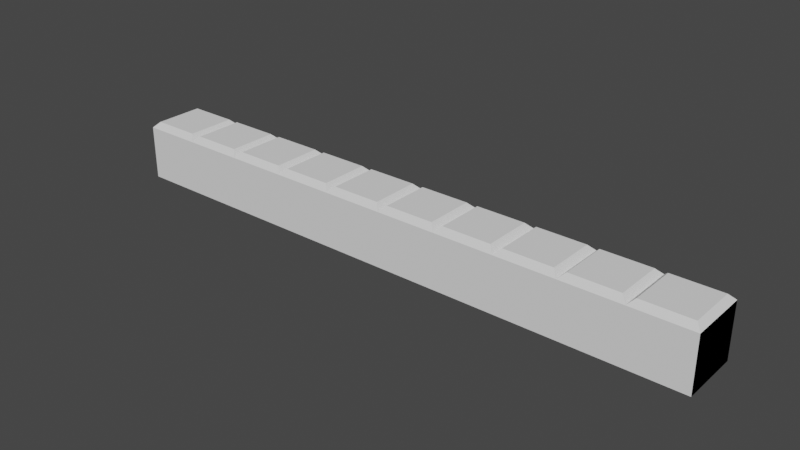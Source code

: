 # Source: Bottom.blend  (saved by Blender 3.6.11; exported with 4.5.12 LTS)
import bpy
from mathutils import Matrix  # noqa: F401  (used for matrix-valued properties, if any)

bpy.ops.wm.read_factory_settings(use_empty=True)
scene = bpy.context.scene
scene.name = 'Scene'

# ---- world
world_world = bpy.data.worlds.new('World'); scene.world = world_world
world_world.use_nodes = True; world_world.node_tree.nodes.clear()
_N = world_world.node_tree.nodes; _L = world_world.node_tree.links
n0 = _N.new('ShaderNodeOutputWorld'); n0.name = 'World Output'; n0.location = (300, 300)
n1 = _N.new('ShaderNodeBackground'); n1.name = 'Background'; n1.location = (10, 300)
n1.inputs[0].default_value = (0.05088, 0.05088, 0.05088, 1.0)
_L.new(n1.outputs[0], n0.inputs[0])
n0.is_active_output = True
world_world.color = (0.05088, 0.05088, 0.05088)
world_world.use_sun_shadow = False
world_world.sun_shadow_jitter_overblur = 0.0

# ---- meshes
me_001 = bpy.data.meshes.new('立方体.001')
me_001.from_pydata([(-6.0, 0.0, 0.0), (-6.0, 2.0, 0.0), (-4.0, 0.0, 0.0), (-4.0, 2.0, 0.0), (-5.81, 0.19, 2.0), (-6.0, 0.0, 1.81), (-5.81, 1.81, 2.0), (-6.0, 2.0, 1.81), (-4.19, 0.19, 2.0), (-4.0, 0.0, 1.81), (-4.19, 1.81, 2.0), (-4.0, 2.0, 1.81), (-10.0, 0.0, 0.0), (-10.0, 2.0, 0.0), (-10.0, 0.0, 1.81), (-10.0, 2.0, 1.81), (-10.0, 0.0, 0.0), (-10.0, 2.0, 0.0), (-8.0, 0.0, 0.0), (-8.0, 2.0, 0.0), (-9.81, 0.19, 2.0), (-10.0, 0.0, 1.81), (-9.81, 1.81, 2.0), (-10.0, 2.0, 1.81), (-8.19, 0.19, 2.0), (-8.0, 0.0, 1.81), (-8.19, 1.81, 2.0), (-8.0, 2.0, 1.81), (-8.0, 0.0, 0.0), (-8.0, 2.0, 0.0), (-6.0, 0.0, 0.0), (-6.0, 2.0, 0.0), (-7.81, 0.19, 2.0), (-8.0, 0.0, 1.81), (-7.81, 1.81, 2.0), (-8.0, 2.0, 1.81), (-6.19, 0.19, 2.0), (-6.0, 0.0, 1.81), (-6.19, 1.81, 2.0), (-6.0, 2.0, 1.81), (-2.0, 0.0, 0.0), (-2.0, 2.0, 0.0), (0.0, 0.0, 0.0), (0.0, 2.0, 0.0), (-1.81, 0.19, 2.0), (-2.0, 0.0, 1.81), (-1.81, 1.81, 2.0), (-2.0, 2.0, 1.81), (-0.19, 0.19, 2.0), (0.0, 0.0, 1.81), (-0.19, 1.81, 2.0), (0.0, 2.0, 1.81), (-4.0, 0.0, 0.0), (-4.0, 2.0, 0.0), (-2.0, 0.0, 0.0), (-2.0, 2.0, 0.0), (-3.81, 0.19, 2.0), (-4.0, 0.0, 1.81), (-3.81, 1.81, 2.0), (-4.0, 2.0, 1.81), (-2.19, 0.19, 2.0), (-2.0, 0.0, 1.81), (-2.19, 1.81, 2.0), (-2.0, 2.0, 1.81), (6.0, 0.0, 0.0), (6.0, 2.0, 0.0), (8.0, 0.0, 0.0), (8.0, 2.0, 0.0), (6.19, 0.19, 2.0), (6.0, 0.0, 1.81), (6.19, 1.81, 2.0), (6.0, 2.0, 1.81), (7.81, 0.19, 2.0), (8.0, 0.0, 1.81), (7.81, 1.81, 2.0), (8.0, 2.0, 1.81), (0.0, 0.0, 0.0), (0.0, 2.0, 0.0), (2.0, 0.0, 0.0), (2.0, 2.0, 0.0), (0.19, 0.19, 2.0), (0.0, 0.0, 1.81), (0.19, 1.81, 2.0), (0.0, 2.0, 1.81), (1.81, 0.19, 2.0), (2.0, 0.0, 1.81), (1.81, 1.81, 2.0), (2.0, 2.0, 1.81), (2.0, 0.0, 0.0), (2.0, 2.0, 0.0), (4.0, 0.0, 0.0), (4.0, 2.0, 0.0), (2.19, 0.19, 2.0), (2.0, 0.0, 1.81), (2.19, 1.81, 2.0), (2.0, 2.0, 1.81), (3.81, 0.19, 2.0), (4.0, 0.0, 1.81), (3.81, 1.81, 2.0), (4.0, 2.0, 1.81), (4.0, 0.0, 0.0), (4.0, 2.0, 0.0), (6.0, 0.0, 0.0), (6.0, 2.0, 0.0), (4.19, 0.19, 2.0), (4.0, 0.0, 1.81), (4.19, 1.81, 2.0), (4.0, 2.0, 1.81), (5.81, 0.19, 2.0), (6.0, 0.0, 1.81), (5.81, 1.81, 2.0), (6.0, 2.0, 1.81), (10.0, 0.0, 0.0), (10.0, 2.0, 0.0), (10.0, 0.0, 1.81), (10.0, 2.0, 1.81), (8.0, 0.0, 0.0), (8.0, 2.0, 0.0), (10.0, 0.0, 0.0), (10.0, 2.0, 0.0), (8.19, 0.19, 2.0), (8.0, 0.0, 1.81), (8.19, 1.81, 2.0), (8.0, 2.0, 1.81), (9.81, 0.19, 2.0), (10.0, 0.0, 1.81), (9.81, 1.81, 2.0), (10.0, 2.0, 1.81)], [], [(10, 6, 4, 8), (3, 11, 9, 2), (0, 5, 7, 1), (1, 3, 2, 0), (1, 7, 11, 3), (4, 6, 7, 5), (6, 10, 11, 7), (10, 8, 9, 11), (8, 4, 5, 9), (2, 9, 5, 0), (13, 15, 14, 12), (26, 22, 20, 24), (19, 27, 25, 18), (16, 21, 23, 17), (17, 19, 18, 16), (17, 23, 27, 19), (20, 22, 23, 21), (22, 26, 27, 23), (26, 24, 25, 27), (24, 20, 21, 25), (18, 25, 21, 16), (38, 34, 32, 36), (31, 39, 37, 30), (28, 33, 35, 29), (29, 31, 30, 28), (29, 35, 39, 31), (32, 34, 35, 33), (34, 38, 39, 35), (38, 36, 37, 39), (36, 32, 33, 37), (30, 37, 33, 28), (50, 46, 44, 48), (43, 51, 49, 42), (40, 45, 47, 41), (41, 43, 42, 40), (41, 47, 51, 43), (44, 46, 47, 45), (46, 50, 51, 47), (50, 48, 49, 51), (48, 44, 45, 49), (42, 49, 45, 40), (62, 58, 56, 60), (55, 63, 61, 54), (52, 57, 59, 53), (53, 55, 54, 52), (53, 59, 63, 55), (56, 58, 59, 57), (58, 62, 63, 59), (62, 60, 61, 63), (60, 56, 57, 61), (54, 61, 57, 52), (74, 70, 68, 72), (67, 75, 73, 66), (64, 69, 71, 65), (65, 67, 66, 64), (65, 71, 75, 67), (68, 70, 71, 69), (70, 74, 75, 71), (74, 72, 73, 75), (72, 68, 69, 73), (66, 73, 69, 64), (86, 82, 80, 84), (79, 87, 85, 78), (76, 81, 83, 77), (77, 79, 78, 76), (77, 83, 87, 79), (80, 82, 83, 81), (82, 86, 87, 83), (86, 84, 85, 87), (84, 80, 81, 85), (78, 85, 81, 76), (98, 94, 92, 96), (91, 99, 97, 90), (88, 93, 95, 89), (89, 91, 90, 88), (89, 95, 99, 91), (92, 94, 95, 93), (94, 98, 99, 95), (98, 96, 97, 99), (96, 92, 93, 97), (90, 97, 93, 88), (110, 106, 104, 108), (103, 111, 109, 102), (100, 105, 107, 101), (101, 103, 102, 100), (101, 107, 111, 103), (104, 106, 107, 105), (106, 110, 111, 107), (110, 108, 109, 111), (108, 104, 105, 109), (102, 109, 105, 100), (112, 114, 115, 113), (126, 122, 120, 124), (119, 127, 125, 118), (116, 121, 123, 117), (117, 119, 118, 116), (117, 123, 127, 119), (120, 122, 123, 121), (122, 126, 127, 123), (126, 124, 125, 127), (124, 120, 121, 125), (118, 125, 121, 116)])
_uv = me_001.uv_layers.new(name='UVマップ')
_uv.uv.foreach_set('vector', [0.6488, 0.5238, 0.8513, 0.5238, 0.8512, 0.7262, 0.6488, 0.7263, 0.375, 0.5, 0.6012, 0.5, 0.6012, 0.75, 0.375, 0.75, 0.375, 0.0, 0.6012, 0.0, 0.6012, 0.25, 0.375, 0.25, 0.125, 0.5, 0.375, 0.5, 0.375, 0.75, 0.125, 0.75, 0.375, 0.25, 0.6012, 0.25, 0.6012, 0.5, 0.375, 0.5, 0.8512, 0.7262, 0.8513, 0.5238, 0.875, 0.5, 0.875, 0.75, 0.8513, 0.5238, 0.6488, 0.5238, 0.625, 0.5, 0.875, 0.5, 0.6488, 0.5238, 0.6488, 0.7263, 0.6012, 0.75, 0.6012, 0.5, 0.6488, 0.7263, 0.8512, 0.7262, 0.875, 0.75, 0.625, 0.75, 0.375, 0.75, 0.6012, 0.75, 0.6012, 1.0, 0.375, 1.0, 0.375, 0.5, 0.6012, 0.5, 0.6012, 0.75, 0.375, 0.75, 0.6488, 0.5238, 0.8513, 0.5238, 0.8512, 0.7262, 0.6488, 0.7263, 0.375, 0.5, 0.6012, 0.5, 0.6012, 0.75, 0.375, 0.75, 0.375, 0.0, 0.6012, 0.0, 0.6012, 0.25, 0.375, 0.25, 0.125, 0.5, 0.375, 0.5, 0.375, 0.75, 0.125, 0.75, 0.375, 0.25, 0.6012, 0.25, 0.6012, 0.5, 0.375, 0.5, 0.8512, 0.7262, 0.8513, 0.5238, 0.875, 0.5, 0.875, 0.75, 0.8513, 0.5238, 0.6488, 0.5238, 0.625, 0.5, 0.875, 0.5, 0.6488, 0.5238, 0.6488, 0.7263, 0.6012, 0.75, 0.6012, 0.5, 0.6488, 0.7263, 0.8512, 0.7262, 0.875, 0.75, 0.625, 0.75, 0.375, 0.75, 0.6012, 0.75, 0.6012, 1.0, 0.375, 1.0, 0.6488, 0.5238, 0.8513, 0.5238, 0.8512, 0.7262, 0.6488, 0.7263, 0.375, 0.5, 0.6012, 0.5, 0.6012, 0.75, 0.375, 0.75, 0.375, 0.0, 0.6012, 0.0, 0.6012, 0.25, 0.375, 0.25, 0.125, 0.5, 0.375, 0.5, 0.375, 0.75, 0.125, 0.75, 0.375, 0.25, 0.6012, 0.25, 0.6012, 0.5, 0.375, 0.5, 0.8512, 0.7262, 0.8513, 0.5238, 0.875, 0.5, 0.875, 0.75, 0.8513, 0.5238, 0.6488, 0.5238, 0.625, 0.5, 0.875, 0.5, 0.6488, 0.5238, 0.6488, 0.7263, 0.6012, 0.75, 0.6012, 0.5, 0.6488, 0.7263, 0.8512, 0.7262, 0.875, 0.75, 0.625, 0.75, 0.375, 0.75, 0.6012, 0.75, 0.6012, 1.0, 0.375, 1.0, 0.6488, 0.5238, 0.8513, 0.5238, 0.8512, 0.7262, 0.6488, 0.7263, 0.375, 0.5, 0.6012, 0.5, 0.6012, 0.75, 0.375, 0.75, 0.375, 0.0, 0.6012, 0.0, 0.6012, 0.25, 0.375, 0.25, 0.125, 0.5, 0.375, 0.5, 0.375, 0.75, 0.125, 0.75, 0.375, 0.25, 0.6012, 0.25, 0.6012, 0.5, 0.375, 0.5, 0.8512, 0.7262, 0.8513, 0.5238, 0.875, 0.5, 0.875, 0.75, 0.8513, 0.5238, 0.6488, 0.5238, 0.625, 0.5, 0.875, 0.5, 0.6488, 0.5238, 0.6488, 0.7263, 0.6012, 0.75, 0.6012, 0.5, 0.6488, 0.7263, 0.8512, 0.7262, 0.875, 0.75, 0.625, 0.75, 0.375, 0.75, 0.6012, 0.75, 0.6012, 1.0, 0.375, 1.0, 0.6488, 0.5238, 0.8513, 0.5238, 0.8512, 0.7262, 0.6488, 0.7263, 0.375, 0.5, 0.6012, 0.5, 0.6012, 0.75, 0.375, 0.75, 0.375, 0.0, 0.6012, 0.0, 0.6012, 0.25, 0.375, 0.25, 0.125, 0.5, 0.375, 0.5, 0.375, 0.75, 0.125, 0.75, 0.375, 0.25, 0.6012, 0.25, 0.6012, 0.5, 0.375, 0.5, 0.8512, 0.7262, 0.8513, 0.5238, 0.875, 0.5, 0.875, 0.75, 0.8513, 0.5238, 0.6488, 0.5238, 0.625, 0.5, 0.875, 0.5, 0.6488, 0.5238, 0.6488, 0.7263, 0.6012, 0.75, 0.6012, 0.5, 0.6488, 0.7263, 0.8512, 0.7262, 0.875, 0.75, 0.625, 0.75, 0.375, 0.75, 0.6012, 0.75, 0.6012, 1.0, 0.375, 1.0, 0.6488, 0.5238, 0.8513, 0.5238, 0.8512, 0.7262, 0.6488, 0.7263, 0.375, 0.5, 0.6012, 0.5, 0.6012, 0.75, 0.375, 0.75, 0.375, 0.0, 0.6012, 0.0, 0.6012, 0.25, 0.375, 0.25, 0.125, 0.5, 0.375, 0.5, 0.375, 0.75, 0.125, 0.75, 0.375, 0.25, 0.6012, 0.25, 0.6012, 0.5, 0.375, 0.5, 0.8512, 0.7262, 0.8513, 0.5238, 0.875, 0.5, 0.875, 0.75, 0.8513, 0.5238, 0.6488, 0.5238, 0.625, 0.5, 0.875, 0.5, 0.6488, 0.5238, 0.6488, 0.7263, 0.6012, 0.75, 0.6012, 0.5, 0.6488, 0.7263, 0.8512, 0.7262, 0.875, 0.75, 0.625, 0.75, 0.375, 0.75, 0.6012, 0.75, 0.6012, 1.0, 0.375, 1.0, 0.6488, 0.5238, 0.8513, 0.5238, 0.8512, 0.7262, 0.6488, 0.7263, 0.375, 0.5, 0.6012, 0.5, 0.6012, 0.75, 0.375, 0.75, 0.375, 0.0, 0.6012, 0.0, 0.6012, 0.25, 0.375, 0.25, 0.125, 0.5, 0.375, 0.5, 0.375, 0.75, 0.125, 0.75, 0.375, 0.25, 0.6012, 0.25, 0.6012, 0.5, 0.375, 0.5, 0.8512, 0.7262, 0.8513, 0.5238, 0.875, 0.5, 0.875, 0.75, 0.8513, 0.5238, 0.6488, 0.5238, 0.625, 0.5, 0.875, 0.5, 0.6488, 0.5238, 0.6488, 0.7263, 0.6012, 0.75, 0.6012, 0.5, 0.6488, 0.7263, 0.8512, 0.7262, 0.875, 0.75, 0.625, 0.75, 0.375, 0.75, 0.6012, 0.75, 0.6012, 1.0, 0.375, 1.0, 0.6488, 0.5238, 0.8513, 0.5238, 0.8512, 0.7262, 0.6488, 0.7263, 0.375, 0.5, 0.6012, 0.5, 0.6012, 0.75, 0.375, 0.75, 0.375, 0.0, 0.6012, 0.0, 0.6012, 0.25, 0.375, 0.25, 0.125, 0.5, 0.375, 0.5, 0.375, 0.75, 0.125, 0.75, 0.375, 0.25, 0.6012, 0.25, 0.6012, 0.5, 0.375, 0.5, 0.8512, 0.7262, 0.8513, 0.5238, 0.875, 0.5, 0.875, 0.75, 0.8513, 0.5238, 0.6488, 0.5238, 0.625, 0.5, 0.875, 0.5, 0.6488, 0.5238, 0.6488, 0.7263, 0.6012, 0.75, 0.6012, 0.5, 0.6488, 0.7263, 0.8512, 0.7262, 0.875, 0.75, 0.625, 0.75, 0.375, 0.75, 0.6012, 0.75, 0.6012, 1.0, 0.375, 1.0, 0.6488, 0.5238, 0.8513, 0.5238, 0.8512, 0.7262, 0.6488, 0.7263, 0.375, 0.5, 0.6012, 0.5, 0.6012, 0.75, 0.375, 0.75, 0.375, 0.0, 0.6012, 0.0, 0.6012, 0.25, 0.375, 0.25, 0.125, 0.5, 0.375, 0.5, 0.375, 0.75, 0.125, 0.75, 0.375, 0.25, 0.6012, 0.25, 0.6012, 0.5, 0.375, 0.5, 0.8512, 0.7262, 0.8513, 0.5238, 0.875, 0.5, 0.875, 0.75, 0.8513, 0.5238, 0.6488, 0.5238, 0.625, 0.5, 0.875, 0.5, 0.6488, 0.5238, 0.6488, 0.7263, 0.6012, 0.75, 0.6012, 0.5, 0.6488, 0.7263, 0.8512, 0.7262, 0.875, 0.75, 0.625, 0.75, 0.375, 0.75, 0.6012, 0.75, 0.6012, 1.0, 0.375, 1.0, 0.375, 0.0, 0.6012, 0.0, 0.6012, 0.25, 0.375, 0.25, 0.6488, 0.5238, 0.8513, 0.5238, 0.8512, 0.7262, 0.6488, 0.7263, 0.375, 0.5, 0.6012, 0.5, 0.6012, 0.75, 0.375, 0.75, 0.375, 0.0, 0.6012, 0.0, 0.6012, 0.25, 0.375, 0.25, 0.125, 0.5, 0.375, 0.5, 0.375, 0.75, 0.125, 0.75, 0.375, 0.25, 0.6012, 0.25, 0.6012, 0.5, 0.375, 0.5, 0.8512, 0.7262, 0.8513, 0.5238, 0.875, 0.5, 0.875, 0.75, 0.8513, 0.5238, 0.6488, 0.5238, 0.625, 0.5, 0.875, 0.5, 0.6488, 0.5238, 0.6488, 0.7263, 0.6012, 0.75, 0.6012, 0.5, 0.6488, 0.7263, 0.8512, 0.7262, 0.875, 0.75, 0.625, 0.75, 0.375, 0.75, 0.6012, 0.75, 0.6012, 1.0, 0.375, 1.0])
me_001.update()

# ---- objects
ob_x = bpy.data.objects.new('立方体', me_001)

# ---- transforms, parenting, visibility, modifiers, constraints
ob_x.location = (0.0, 0.0, 0.0)

# ---- collection membership
scene.collection.objects.link(ob_x)

# ---- scene / render settings (as saved in the file)
scene.frame_start = 1; scene.frame_end = 250; scene.frame_set(1)
scene.render.engine = 'BLENDER_EEVEE_NEXT'
scene.cycles.sampling_pattern = 'TABULATED_SOBOL'
scene.view_settings.view_transform = 'Filmic'
bpy.context.view_layer.update()

# ---- added for rendering (the .blend has no active camera and no usable light): camera, sun
cam_auto = bpy.data.cameras.new('AutoCamera')
cam_auto.lens = 50.0
cam_auto.sensor_width = 36.0
cam_auto.clip_end = 1000.0
ob_auto_camera = bpy.data.objects.new('AutoCamera', cam_auto)
scene.collection.objects.link(ob_auto_camera)
ob_auto_camera.location = (18.6886, -21.4263, 15.9509)
ob_auto_camera.rotation_euler = (1.09748, -7.21219e-08, 0.694738)
scene.camera = ob_auto_camera
light_auto_sun = bpy.data.lights.new('AutoSun', 'SUN')
light_auto_sun.energy = 3.0
light_auto_sun.angle = 0.0523599
ob_auto_sun = bpy.data.objects.new('AutoSun', light_auto_sun)
scene.collection.objects.link(ob_auto_sun)
ob_auto_sun.rotation_euler = (0.872665, 0.174533, 0.523599)
bpy.context.view_layer.update()
